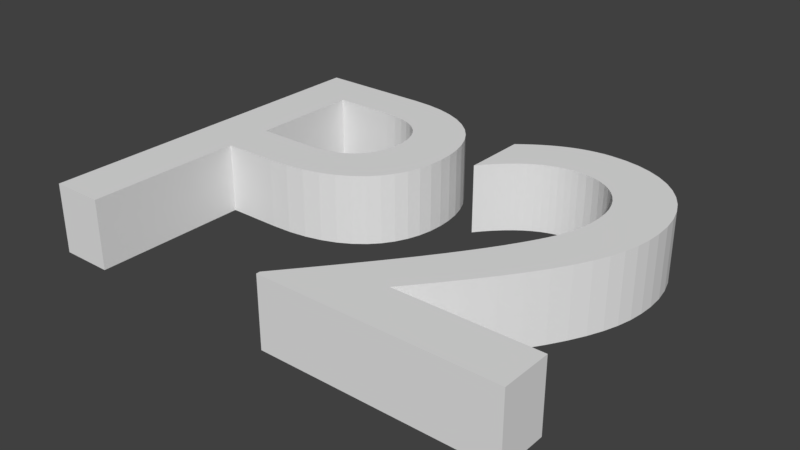 # Source: P2.blend  (saved by Blender 2.77.0; exported with 4.5.12 LTS)
import bpy
from mathutils import Matrix  # noqa: F401  (used for matrix-valued properties, if any)

bpy.ops.wm.read_factory_settings(use_empty=True)
scene = bpy.context.scene
scene.name = 'Scene'

# ---- collections
col_collection_1 = bpy.data.collections.new('Collection 1'); scene.collection.children.link(col_collection_1)

# ---- world
world_world = bpy.data.worlds.new('World'); scene.world = world_world
world_world.color = (0.05088, 0.05088, 0.05088)
world_world.use_sun_shadow = False
world_world.sun_shadow_jitter_overblur = 0.0
world_world.cycles.sampling_method = 'MANUAL'

# ---- meshes
me_mesh_001 = bpy.data.meshes.new('Mesh.001')
me_mesh_001.from_pydata([(0.976, 0.093, 0.0), (0.715, 0.093, 0.0), (0.7511, 0.1365, 0.0), (0.7835, 0.1767, 0.0), (0.8123, 0.2139, 0.0), (0.8375, 0.2486, 0.0), (0.8594, 0.2811, 0.0), (0.878, 0.3118, 0.0), (0.8934, 0.341, 0.0), (0.9058, 0.3691, 0.0), (0.9153, 0.3965, 0.0), (0.9219, 0.4235, 0.0), (0.9257, 0.4506, 0.0), (0.927, 0.478, 0.0), (0.9253, 0.5087, 0.0), (0.9201, 0.5375, 0.0), (0.9118, 0.5644, 0.0), (0.9004, 0.5892, 0.0), (0.8861, 0.6117, 0.0), (0.8691, 0.6318, 0.0), (0.8496, 0.6492, 0.0), (0.8276, 0.6638, 0.0), (0.8034, 0.6754, 0.0), (0.7771, 0.684, 0.0), (0.7489, 0.6892, 0.0), (0.719, 0.691, 0.0), (0.7053, 0.6906, 0.0), (0.6918, 0.6892, 0.0), (0.6784, 0.687, 0.0), (0.665, 0.6839, 0.0), (0.6518, 0.6799, 0.0), (0.6385, 0.675, 0.0), (0.6252, 0.6692, 0.0), (0.612, 0.6624, 0.0), (0.5986, 0.6547, 0.0), (0.5852, 0.6461, 0.0), (0.5717, 0.6365, 0.0), (0.558, 0.626, 0.0), (0.558, 0.503, 0.0), (0.5716, 0.5195, 0.0), (0.5851, 0.5341, 0.0), (0.5984, 0.5469, 0.0), (0.6115, 0.558, 0.0), (0.6244, 0.5674, 0.0), (0.6373, 0.5753, 0.0), (0.6499, 0.5817, 0.0), (0.6625, 0.5867, 0.0), (0.675, 0.5905, 0.0), (0.6874, 0.593, 0.0), (0.6997, 0.5945, 0.0), (0.712, 0.595, 0.0), (0.7284, 0.5939, 0.0), (0.7439, 0.5907, 0.0), (0.7585, 0.5855, 0.0), (0.7721, 0.5785, 0.0), (0.7845, 0.5696, 0.0), (0.7956, 0.5591, 0.0), (0.8053, 0.547, 0.0), (0.8136, 0.5335, 0.0), (0.8201, 0.5186, 0.0), (0.825, 0.5025, 0.0), (0.828, 0.4853, 0.0), (0.829, 0.467, 0.0), (0.8287, 0.4532, 0.0), (0.8277, 0.4402, 0.0), (0.826, 0.4279, 0.0), (0.8237, 0.416, 0.0), (0.8207, 0.4045, 0.0), (0.817, 0.3933, 0.0), (0.8127, 0.382, 0.0), (0.8077, 0.3706, 0.0), (0.802, 0.359, 0.0), (0.7957, 0.347, 0.0), (0.7887, 0.3343, 0.0), (0.781, 0.321, 0.0), (0.7656, 0.2958, 0.0), (0.7485, 0.2697, 0.0), (0.73, 0.243, 0.0), (0.7104, 0.2158, 0.0), (0.69, 0.1884, 0.0), (0.6689, 0.161, 0.0), (0.6474, 0.1337, 0.0), (0.6259, 0.1069, 0.0), (0.6045, 0.08053, 0.0), (0.5836, 0.05498, 0.0), (0.5633, 0.0304, 0.0), (0.544, 0.007, 0.0), (0.544, 0.0, 0.0), (0.976, 0.0, 0.0), (0.07, 0.682, 0.0), (0.07, 0.0, 0.0), (0.168, 0.0, 0.0), (0.168, 0.295, 0.0), (0.27, 0.295, 0.0), (0.3077, 0.2967, 0.0), (0.3419, 0.3017, 0.0), (0.3726, 0.3098, 0.0), (0.3999, 0.3207, 0.0), (0.4237, 0.3343, 0.0), (0.4443, 0.3504, 0.0), (0.4615, 0.3686, 0.0), (0.4755, 0.3889, 0.0), (0.4863, 0.411, 0.0), (0.4939, 0.4347, 0.0), (0.4985, 0.4598, 0.0), (0.5, 0.486, 0.0), (0.4986, 0.5125, 0.0), (0.4943, 0.538, 0.0), (0.487, 0.5622, 0.0), (0.4769, 0.5848, 0.0), (0.4636, 0.6057, 0.0), (0.4474, 0.6245, 0.0), (0.428, 0.6411, 0.0), (0.4055, 0.6552, 0.0), (0.3798, 0.6666, 0.0), (0.3508, 0.675, 0.0), (0.3186, 0.6802, 0.0), (0.283, 0.682, 0.0), (0.168, 0.594, 0.0), (0.283, 0.594, 0.0), (0.304, 0.5929, 0.0), (0.3225, 0.5898, 0.0), (0.3387, 0.5848, 0.0), (0.3526, 0.5781, 0.0), (0.3645, 0.5701, 0.0), (0.3744, 0.5608, 0.0), (0.3824, 0.5504, 0.0), (0.3887, 0.5392, 0.0), (0.3934, 0.5273, 0.0), (0.3966, 0.5151, 0.0), (0.3984, 0.5025, 0.0), (0.399, 0.49, 0.0), (0.398, 0.4736, 0.0), (0.3952, 0.4585, 0.0), (0.3905, 0.4446, 0.0), (0.3841, 0.432, 0.0), (0.376, 0.4208, 0.0), (0.3664, 0.411, 0.0), (0.3552, 0.4026, 0.0), (0.3426, 0.3956, 0.0), (0.3285, 0.3902, 0.0), (0.3132, 0.3862, 0.0), (0.2967, 0.3838, 0.0), (0.279, 0.383, 0.0), (0.168, 0.383, 0.0), (0.976, 0.093, 0.1302), (0.715, 0.093, 0.1302), (0.7511, 0.1365, 0.1302), (0.7835, 0.1767, 0.1302), (0.8123, 0.2139, 0.1302), (0.8375, 0.2486, 0.1302), (0.8594, 0.2811, 0.1302), (0.878, 0.3118, 0.1302), (0.8934, 0.341, 0.1302), (0.9058, 0.3691, 0.1302), (0.9153, 0.3965, 0.1302), (0.9219, 0.4235, 0.1302), (0.9257, 0.4506, 0.1302), (0.927, 0.478, 0.1302), (0.9253, 0.5087, 0.1302), (0.9201, 0.5375, 0.1302), (0.9118, 0.5644, 0.1302), (0.9004, 0.5892, 0.1302), (0.8861, 0.6117, 0.1302), (0.8691, 0.6318, 0.1302), (0.8496, 0.6492, 0.1302), (0.8276, 0.6638, 0.1302), (0.8034, 0.6754, 0.1302), (0.7771, 0.684, 0.1302), (0.7489, 0.6892, 0.1302), (0.719, 0.691, 0.1302), (0.7053, 0.6906, 0.1302), (0.6918, 0.6892, 0.1302), (0.6784, 0.687, 0.1302), (0.665, 0.6839, 0.1302), (0.6518, 0.6799, 0.1302), (0.6385, 0.675, 0.1302), (0.6252, 0.6692, 0.1302), (0.612, 0.6624, 0.1302), (0.5986, 0.6547, 0.1302), (0.5852, 0.6461, 0.1302), (0.5717, 0.6365, 0.1302), (0.558, 0.626, 0.1302), (0.558, 0.503, 0.1302), (0.5716, 0.5195, 0.1302), (0.5851, 0.5341, 0.1302), (0.5984, 0.5469, 0.1302), (0.6115, 0.558, 0.1302), (0.6244, 0.5674, 0.1302), (0.6373, 0.5753, 0.1302), (0.6499, 0.5817, 0.1302), (0.6625, 0.5867, 0.1302), (0.675, 0.5905, 0.1302), (0.6874, 0.593, 0.1302), (0.6997, 0.5945, 0.1302), (0.712, 0.595, 0.1302), (0.7284, 0.5939, 0.1302), (0.7439, 0.5907, 0.1302), (0.7585, 0.5855, 0.1302), (0.7721, 0.5785, 0.1302), (0.7845, 0.5696, 0.1302), (0.7956, 0.5591, 0.1302), (0.8053, 0.547, 0.1302), (0.8136, 0.5335, 0.1302), (0.8201, 0.5186, 0.1302), (0.825, 0.5025, 0.1302), (0.828, 0.4853, 0.1302), (0.829, 0.467, 0.1302), (0.8287, 0.4532, 0.1302), (0.8277, 0.4402, 0.1302), (0.826, 0.4279, 0.1302), (0.8237, 0.416, 0.1302), (0.8207, 0.4045, 0.1302), (0.817, 0.3933, 0.1302), (0.8127, 0.382, 0.1302), (0.8077, 0.3706, 0.1302), (0.802, 0.359, 0.1302), (0.7957, 0.347, 0.1302), (0.7887, 0.3343, 0.1302), (0.781, 0.321, 0.1302), (0.7656, 0.2958, 0.1302), (0.7485, 0.2697, 0.1302), (0.73, 0.243, 0.1302), (0.7104, 0.2158, 0.1302), (0.69, 0.1884, 0.1302), (0.6689, 0.161, 0.1302), (0.6474, 0.1337, 0.1302), (0.6259, 0.1069, 0.1302), (0.6045, 0.08053, 0.1302), (0.5836, 0.05498, 0.1302), (0.5633, 0.0304, 0.1302), (0.544, 0.007, 0.1302), (0.544, 0.0, 0.1302), (0.976, 0.0, 0.1302), (0.07, 0.682, 0.1302), (0.07, 0.0, 0.1302), (0.168, 0.0, 0.1302), (0.168, 0.295, 0.1302), (0.27, 0.295, 0.1302), (0.3077, 0.2967, 0.1302), (0.3419, 0.3017, 0.1302), (0.3726, 0.3098, 0.1302), (0.3999, 0.3207, 0.1302), (0.4237, 0.3343, 0.1302), (0.4443, 0.3504, 0.1302), (0.4615, 0.3686, 0.1302), (0.4755, 0.3889, 0.1302), (0.4863, 0.411, 0.1302), (0.4939, 0.4347, 0.1302), (0.4985, 0.4598, 0.1302), (0.5, 0.486, 0.1302), (0.4986, 0.5125, 0.1302), (0.4943, 0.538, 0.1302), (0.487, 0.5622, 0.1302), (0.4769, 0.5848, 0.1302), (0.4636, 0.6057, 0.1302), (0.4474, 0.6245, 0.1302), (0.428, 0.6411, 0.1302), (0.4055, 0.6552, 0.1302), (0.3798, 0.6666, 0.1302), (0.3508, 0.675, 0.1302), (0.3186, 0.6802, 0.1302), (0.283, 0.682, 0.1302), (0.168, 0.594, 0.1302), (0.283, 0.594, 0.1302), (0.304, 0.5929, 0.1302), (0.3225, 0.5898, 0.1302), (0.3387, 0.5848, 0.1302), (0.3526, 0.5781, 0.1302), (0.3645, 0.5701, 0.1302), (0.3744, 0.5608, 0.1302), (0.3824, 0.5504, 0.1302), (0.3887, 0.5392, 0.1302), (0.3934, 0.5273, 0.1302), (0.3966, 0.5151, 0.1302), (0.3984, 0.5025, 0.1302), (0.399, 0.49, 0.1302), (0.398, 0.4736, 0.1302), (0.3952, 0.4585, 0.1302), (0.3905, 0.4446, 0.1302), (0.3841, 0.432, 0.1302), (0.376, 0.4208, 0.1302), (0.3664, 0.411, 0.1302), (0.3552, 0.4026, 0.1302), (0.3426, 0.3956, 0.1302), (0.3285, 0.3902, 0.1302), (0.3132, 0.3862, 0.1302), (0.2967, 0.3838, 0.1302), (0.279, 0.383, 0.1302), (0.168, 0.383, 0.1302)], [], [(26, 25, 24), (27, 26, 24), (28, 27, 24), (28, 24, 23), (29, 28, 23), (29, 23, 22), (30, 29, 22), (31, 30, 22), (31, 22, 21), (32, 31, 21), (33, 32, 21), (33, 21, 20), (34, 33, 20), (35, 34, 20), (35, 20, 19), (36, 35, 19), (37, 36, 19), (37, 19, 18), (38, 37, 39), (39, 37, 40), (40, 37, 41), (41, 37, 42), (42, 37, 43), (43, 37, 44), (44, 37, 45), (45, 37, 46), (46, 37, 47), (47, 37, 48), (48, 37, 49), (49, 37, 18), (49, 18, 50), (50, 18, 17), (51, 50, 17), (52, 51, 17), (53, 52, 17), (53, 17, 16), (54, 53, 16), (55, 54, 16), (56, 55, 16), (56, 16, 15), (57, 56, 15), (58, 57, 15), (58, 15, 14), (59, 58, 14), (60, 59, 14), (60, 14, 13), (61, 60, 13), (62, 61, 13), (62, 13, 12), (63, 62, 12), (64, 63, 12), (64, 12, 11), (65, 64, 11), (66, 65, 11), (66, 11, 10), (67, 66, 10), (68, 67, 10), (68, 10, 9), (69, 68, 9), (70, 69, 9), (71, 70, 9), (71, 9, 8), (72, 71, 8), (73, 72, 8), (73, 8, 7), (74, 73, 7), (75, 74, 7), (75, 7, 6), (76, 75, 6), (76, 6, 5), (77, 76, 5), (77, 5, 4), (78, 77, 4), (79, 78, 4), (79, 4, 3), (80, 79, 3), (80, 3, 2), (81, 80, 2), (81, 2, 1), (82, 81, 1), (83, 82, 1), (83, 1, 0), (83, 0, 88), (84, 83, 88), (85, 84, 88), (86, 85, 88), (87, 86, 88), (90, 89, 118), (118, 89, 117), (118, 117, 116), (118, 116, 115), (118, 115, 114), (118, 114, 113), (118, 113, 112), (118, 112, 111), (118, 111, 110), (118, 110, 119), (119, 110, 109), (90, 118, 144), (120, 119, 109), (121, 120, 109), (122, 121, 109), (122, 109, 108), (123, 122, 108), (124, 123, 108), (125, 124, 108), (125, 108, 107), (126, 125, 107), (127, 126, 107), (128, 127, 107), (128, 107, 106), (129, 128, 106), (130, 129, 106), (130, 106, 105), (131, 130, 105), (132, 131, 105), (132, 105, 104), (133, 132, 104), (133, 104, 103), (134, 133, 103), (135, 134, 103), (135, 103, 102), (136, 135, 102), (137, 136, 102), (137, 102, 101), (138, 137, 101), (139, 138, 101), (140, 139, 101), (141, 140, 101), (141, 101, 100), (142, 141, 100), (143, 142, 100), (90, 144, 92), (92, 144, 143), (92, 143, 100), (92, 100, 99), (92, 99, 98), (92, 98, 97), (92, 97, 96), (92, 96, 95), (92, 95, 94), (92, 94, 93), (90, 92, 91), (171, 169, 170), (172, 169, 171), (173, 169, 172), (173, 168, 169), (174, 168, 173), (174, 167, 168), (175, 167, 174), (176, 167, 175), (176, 166, 167), (177, 166, 176), (178, 166, 177), (178, 165, 166), (179, 165, 178), (180, 165, 179), (180, 164, 165), (181, 164, 180), (182, 164, 181), (182, 163, 164), (183, 184, 182), (184, 185, 182), (185, 186, 182), (186, 187, 182), (187, 188, 182), (188, 189, 182), (189, 190, 182), (190, 191, 182), (191, 192, 182), (192, 193, 182), (193, 194, 182), (194, 163, 182), (194, 195, 163), (195, 162, 163), (196, 162, 195), (197, 162, 196), (198, 162, 197), (198, 161, 162), (199, 161, 198), (200, 161, 199), (201, 161, 200), (201, 160, 161), (202, 160, 201), (203, 160, 202), (203, 159, 160), (204, 159, 203), (205, 159, 204), (205, 158, 159), (206, 158, 205), (207, 158, 206), (207, 157, 158), (208, 157, 207), (209, 157, 208), (209, 156, 157), (210, 156, 209), (211, 156, 210), (211, 155, 156), (212, 155, 211), (213, 155, 212), (213, 154, 155), (214, 154, 213), (215, 154, 214), (216, 154, 215), (216, 153, 154), (217, 153, 216), (218, 153, 217), (218, 152, 153), (219, 152, 218), (220, 152, 219), (220, 151, 152), (221, 151, 220), (221, 150, 151), (222, 150, 221), (222, 149, 150), (223, 149, 222), (224, 149, 223), (224, 148, 149), (225, 148, 224), (225, 147, 148), (226, 147, 225), (226, 146, 147), (227, 146, 226), (228, 146, 227), (228, 145, 146), (228, 233, 145), (229, 233, 228), (230, 233, 229), (231, 233, 230), (232, 233, 231), (235, 263, 234), (263, 262, 234), (263, 261, 262), (263, 260, 261), (263, 259, 260), (263, 258, 259), (263, 257, 258), (263, 256, 257), (263, 255, 256), (263, 264, 255), (264, 254, 255), (235, 289, 263), (265, 254, 264), (266, 254, 265), (267, 254, 266), (267, 253, 254), (268, 253, 267), (269, 253, 268), (270, 253, 269), (270, 252, 253), (271, 252, 270), (272, 252, 271), (273, 252, 272), (273, 251, 252), (274, 251, 273), (275, 251, 274), (275, 250, 251), (276, 250, 275), (277, 250, 276), (277, 249, 250), (278, 249, 277), (278, 248, 249), (279, 248, 278), (280, 248, 279), (280, 247, 248), (281, 247, 280), (282, 247, 281), (282, 246, 247), (283, 246, 282), (284, 246, 283), (285, 246, 284), (286, 246, 285), (286, 245, 246), (287, 245, 286), (288, 245, 287), (235, 237, 289), (237, 288, 289), (237, 245, 288), (237, 244, 245), (237, 243, 244), (237, 242, 243), (237, 241, 242), (237, 240, 241), (237, 239, 240), (237, 238, 239), (235, 236, 237), (49, 50, 195, 194), (7, 8, 153, 152), (117, 89, 234, 262), (97, 98, 243, 242), (21, 22, 167, 166), (85, 86, 231, 230), (53, 54, 199, 198), (135, 136, 281, 280), (143, 144, 289, 288), (129, 130, 275, 274), (114, 115, 260, 259), (98, 99, 244, 243), (48, 49, 194, 193), (12, 13, 158, 157), (16, 17, 162, 161), (39, 40, 185, 184), (88, 0, 145, 233), (119, 120, 265, 264), (57, 58, 203, 202), (107, 108, 253, 252), (127, 128, 273, 272), (1, 2, 147, 146), (9, 10, 155, 154), (123, 124, 269, 268), (34, 35, 180, 179), (70, 71, 216, 215), (11, 12, 157, 156), (121, 122, 267, 266), (101, 102, 247, 246), (140, 141, 286, 285), (24, 25, 170, 169), (100, 101, 246, 245), (111, 112, 257, 256), (46, 47, 192, 191), (33, 34, 179, 178), (4, 5, 150, 149), (68, 69, 214, 213), (43, 44, 189, 188), (115, 116, 261, 260), (99, 100, 245, 244), (118, 119, 264, 263), (71, 72, 217, 216), (8, 9, 154, 153), (109, 110, 255, 254), (17, 18, 163, 162), (14, 15, 160, 159), (42, 43, 188, 187), (37, 38, 183, 182), (113, 114, 259, 258), (63, 64, 209, 208), (92, 93, 238, 237), (80, 81, 226, 225), (84, 85, 230, 229), (81, 82, 227, 226), (3, 4, 149, 148), (138, 139, 284, 283), (142, 143, 288, 287), (110, 111, 256, 255), (40, 41, 186, 185), (141, 142, 287, 286), (144, 118, 263, 289), (86, 87, 232, 231), (52, 53, 198, 197), (77, 78, 223, 222), (61, 62, 207, 206), (0, 1, 146, 145), (64, 65, 210, 209), (124, 125, 270, 269), (44, 45, 190, 189), (6, 7, 152, 151), (18, 19, 164, 163), (67, 68, 213, 212), (28, 29, 174, 173), (13, 14, 159, 158), (73, 74, 219, 218), (89, 90, 235, 234), (94, 95, 240, 239), (131, 132, 277, 276), (19, 20, 165, 164), (76, 77, 222, 221), (62, 63, 208, 207), (69, 70, 215, 214), (133, 134, 279, 278), (60, 61, 206, 205), (91, 92, 237, 236), (139, 140, 285, 284), (105, 106, 251, 250), (108, 109, 254, 253), (38, 39, 184, 183), (132, 133, 278, 277), (20, 21, 166, 165), (54, 55, 200, 199), (10, 11, 156, 155), (26, 27, 172, 171), (15, 16, 161, 160), (45, 46, 191, 190), (106, 107, 252, 251), (36, 37, 182, 181), (128, 129, 274, 273), (35, 36, 181, 180), (51, 52, 197, 196), (47, 48, 193, 192), (137, 138, 283, 282), (95, 96, 241, 240), (22, 23, 168, 167), (82, 83, 228, 227), (23, 24, 169, 168), (112, 113, 258, 257), (72, 73, 218, 217), (29, 30, 175, 174), (66, 67, 212, 211), (134, 135, 280, 279), (56, 57, 202, 201), (102, 103, 248, 247), (87, 88, 233, 232), (104, 105, 250, 249), (41, 42, 187, 186), (136, 137, 282, 281), (59, 60, 205, 204), (58, 59, 204, 203), (2, 3, 148, 147), (78, 79, 224, 223), (103, 104, 249, 248), (75, 76, 221, 220), (32, 33, 178, 177), (83, 84, 229, 228), (30, 31, 176, 175), (74, 75, 220, 219), (90, 91, 236, 235), (31, 32, 177, 176), (125, 126, 271, 270), (79, 80, 225, 224), (120, 121, 266, 265), (5, 6, 151, 150), (96, 97, 242, 241), (25, 26, 171, 170), (93, 94, 239, 238), (126, 127, 272, 271), (27, 28, 173, 172), (55, 56, 201, 200), (65, 66, 211, 210), (50, 51, 196, 195), (130, 131, 276, 275), (122, 123, 268, 267), (116, 117, 262, 261)])
me_mesh_001.use_remesh_preserve_volume = False
me_mesh_001.use_remesh_preserve_attributes = False
me_mesh_001.use_mirror_vertex_groups = False
me_mesh_001.update()

# ---- objects
ob_text = bpy.data.objects.new('Text', me_mesh_001)

# ---- transforms, parenting, visibility, modifiers, constraints
ob_text.location = (0.0, 0.0, 0.0)
ob_text.lineart.crease_threshold = 0.0

# ---- collection membership
col_collection_1.objects.link(ob_text)

# ---- scene / render settings (as saved in the file)
scene.frame_start = 1; scene.frame_end = 250; scene.frame_set(1)
scene.render.engine = 'BLENDER_EEVEE_NEXT'
scene.render.resolution_percentage = 50
scene.render.dither_intensity = 0.0
scene.cycles.use_denoising = False
scene.cycles.samples = 128
scene.cycles.sampling_pattern = 'TABULATED_SOBOL'
scene.cycles.light_sampling_threshold = 0.0
scene.cycles.use_adaptive_sampling = False
scene.cycles.use_light_tree = False
scene.cycles.blur_glossy = 0.0
scene.cycles.sample_clamp_indirect = 0.0
scene.view_settings.view_transform = 'Standard'
bpy.context.view_layer.update()

# ---- added for rendering (the .blend has no active camera and no usable light): camera, sun
cam_auto = bpy.data.cameras.new('AutoCamera')
cam_auto.lens = 50.0
cam_auto.sensor_width = 36.0
cam_auto.clip_end = 1000.0
ob_auto_camera = bpy.data.objects.new('AutoCamera', cam_auto)
scene.collection.objects.link(ob_auto_camera)
ob_auto_camera.location = (1.5841, -0.92782, 0.914)
ob_auto_camera.rotation_euler = (1.09748, -7.21219e-08, 0.694738)
scene.camera = ob_auto_camera
light_auto_sun = bpy.data.lights.new('AutoSun', 'SUN')
light_auto_sun.energy = 3.0
light_auto_sun.angle = 0.0523599
ob_auto_sun = bpy.data.objects.new('AutoSun', light_auto_sun)
scene.collection.objects.link(ob_auto_sun)
ob_auto_sun.rotation_euler = (0.872665, 0.174533, 0.523599)
bpy.context.view_layer.update()
